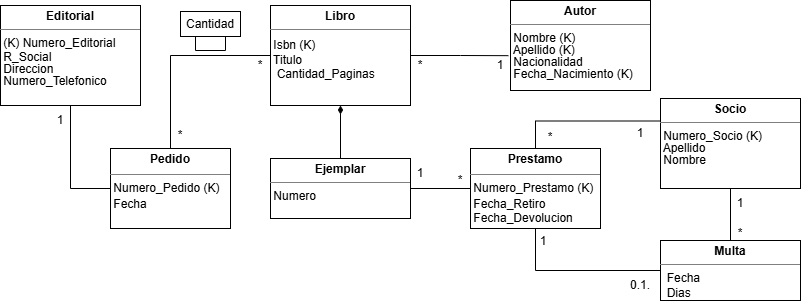

The diagram above was exported from draw.io. Its source (the exported page's mxGraphModel, read from the mxfile embedded in the PNG):
<mxGraphModel dx="1670" dy="345" grid="1" gridSize="10" guides="1" tooltips="1" connect="1" arrows="1" fold="1" page="1" pageScale="1" pageWidth="827" pageHeight="1169" math="0" shadow="0">
  <root>
    <mxCell id="0" />
    <mxCell id="1" parent="0" />
    <mxCell id="Un0u9vTyYR9wJr1xzht8-11" edge="1" parent="1" source="Un0u9vTyYR9wJr1xzht8-1" style="edgeStyle=orthogonalEdgeStyle;rounded=0;orthogonalLoop=1;jettySize=auto;html=1;exitX=0.5;exitY=1;exitDx=0;exitDy=0;entryX=0;entryY=0.5;entryDx=0;entryDy=0;endArrow=none;endFill=0;" target="Un0u9vTyYR9wJr1xzht8-9">
      <mxGeometry relative="1" as="geometry" />
    </mxCell>
    <mxCell id="Un0u9vTyYR9wJr1xzht8-1" parent="1" style="verticalAlign=top;align=left;overflow=fill;html=1;whiteSpace=wrap;" value="&lt;p style=&quot;margin:0px;margin-top:4px;text-align:center;&quot;&gt;&lt;b&gt;Editorial&lt;/b&gt;&lt;/p&gt;&lt;hr size=&quot;1&quot; style=&quot;border-style:solid;&quot;&gt;&lt;div style=&quot;height:2px;&quot;&gt;&amp;nbsp;(K) Numero_Editorial&lt;/div&gt;&lt;div style=&quot;height:2px;&quot;&gt;&lt;br&gt;&lt;/div&gt;&lt;div style=&quot;height:2px;&quot;&gt;&lt;br&gt;&lt;/div&gt;&lt;div style=&quot;height:2px;&quot;&gt;&lt;/div&gt;&lt;div style=&quot;height:2px;&quot;&gt;&lt;br&gt;&lt;/div&gt;&lt;div style=&quot;height:2px;&quot;&gt;&lt;span style=&quot;white-space: pre;&quot;&gt;&#09;&lt;/span&gt;&lt;br&gt;&lt;/div&gt;&lt;div style=&quot;height:2px;&quot;&gt;&lt;br&gt;&lt;/div&gt;&lt;div style=&quot;height:2px;&quot;&gt;&amp;nbsp;R_Social&lt;span style=&quot;white-space: pre; background-color: transparent; color: light-dark(rgb(0, 0, 0), rgb(255, 255, 255));&quot;&gt; &lt;/span&gt;&lt;span style=&quot;white-space: pre; background-color: transparent; color: light-dark(rgb(0, 0, 0), rgb(255, 255, 255));&quot;&gt;&#09;&lt;/span&gt;&lt;span style=&quot;white-space: pre; background-color: transparent; color: light-dark(rgb(0, 0, 0), rgb(255, 255, 255));&quot;&gt;&#09;&lt;/span&gt;&lt;span style=&quot;white-space: pre; background-color: transparent; color: light-dark(rgb(0, 0, 0), rgb(255, 255, 255));&quot;&gt;&#09;&lt;/span&gt;&lt;span style=&quot;white-space: pre; background-color: transparent; color: light-dark(rgb(0, 0, 0), rgb(255, 255, 255));&quot;&gt;&#09;&lt;/span&gt;&lt;span style=&quot;white-space: pre; background-color: transparent; color: light-dark(rgb(0, 0, 0), rgb(255, 255, 255));&quot;&gt;&#09;&lt;/span&gt;&lt;span style=&quot;white-space: pre; background-color: transparent; color: light-dark(rgb(0, 0, 0), rgb(255, 255, 255));&quot;&gt;&#09;&lt;/span&gt;&lt;span style=&quot;white-space: pre; background-color: transparent; color: light-dark(rgb(0, 0, 0), rgb(255, 255, 255));&quot;&gt;&#09;&lt;/span&gt;&lt;span style=&quot;white-space: pre; background-color: transparent; color: light-dark(rgb(0, 0, 0), rgb(255, 255, 255));&quot;&gt;&#09;&lt;/span&gt;&lt;span style=&quot;white-space: pre; background-color: transparent; color: light-dark(rgb(0, 0, 0), rgb(255, 255, 255));&quot;&gt;&#09;&lt;/span&gt;&lt;/div&gt;&lt;div style=&quot;height:2px;&quot;&gt;&lt;br&gt;&lt;/div&gt;&lt;div style=&quot;height:2px;&quot;&gt;&lt;br&gt;&lt;/div&gt;&lt;div style=&quot;height:2px;&quot;&gt;&lt;br&gt;&lt;/div&gt;&lt;div style=&quot;height:2px;&quot;&gt;&lt;br&gt;&lt;/div&gt;&lt;div style=&quot;height:2px;&quot;&gt;&lt;br&gt;&lt;/div&gt;&lt;div style=&quot;height:2px;&quot;&gt;&amp;nbsp;Direccion&lt;/div&gt;&lt;div style=&quot;height:2px;&quot;&gt;&lt;br&gt;&lt;/div&gt;&lt;div style=&quot;height:2px;&quot;&gt;&lt;br&gt;&lt;/div&gt;&lt;div style=&quot;height:2px;&quot;&gt;&lt;br&gt;&lt;/div&gt;&lt;div style=&quot;height:2px;&quot;&gt;&lt;br&gt;&lt;/div&gt;&lt;div style=&quot;height:2px;&quot;&gt;&lt;br&gt;&lt;/div&gt;&lt;div style=&quot;height:2px;&quot;&gt;&amp;nbsp;Numero_Telefonico&lt;/div&gt;" vertex="1">
      <mxGeometry height="100" width="140" x="-90" y="65" as="geometry" />
    </mxCell>
    <mxCell id="Un0u9vTyYR9wJr1xzht8-2" parent="1" style="verticalAlign=top;align=left;overflow=fill;html=1;whiteSpace=wrap;" value="&lt;p style=&quot;margin:0px;margin-top:4px;text-align:center;&quot;&gt;&lt;b&gt;Libro&lt;/b&gt;&lt;/p&gt;&lt;hr size=&quot;1&quot; style=&quot;border-style:solid;&quot;&gt;&lt;div style=&quot;height:2px;&quot;&gt;&lt;/div&gt;&amp;nbsp;Isbn (K)&lt;div&gt;&amp;nbsp;Titulo&lt;/div&gt;&lt;div&gt;&amp;nbsp; Cantidad_Paginas&lt;/div&gt;" vertex="1">
      <mxGeometry height="100" width="140" x="180" y="65" as="geometry" />
    </mxCell>
    <mxCell id="Un0u9vTyYR9wJr1xzht8-3" parent="1" style="verticalAlign=top;align=left;overflow=fill;html=1;whiteSpace=wrap;" value="&lt;p style=&quot;margin:0px;margin-top:4px;text-align:center;&quot;&gt;&lt;b&gt;Autor&lt;/b&gt;&lt;/p&gt;&lt;hr size=&quot;1&quot; style=&quot;border-style:solid;&quot;&gt;&lt;div style=&quot;height:2px;&quot;&gt;&amp;nbsp;Nombre (K)&lt;/div&gt;&lt;div style=&quot;height:2px;&quot;&gt;&lt;br&gt;&lt;/div&gt;&lt;div style=&quot;height:2px;&quot;&gt;&lt;br&gt;&lt;/div&gt;&lt;div style=&quot;height:2px;&quot;&gt;&lt;br&gt;&lt;/div&gt;&lt;div style=&quot;height:2px;&quot;&gt;&amp;nbsp;&lt;/div&gt;&lt;div style=&quot;height:2px;&quot;&gt;&lt;span style=&quot;background-color: transparent; color: light-dark(rgb(0, 0, 0), rgb(255, 255, 255));&quot;&gt;&amp;nbsp;&lt;/span&gt;&lt;/div&gt;&lt;div style=&quot;height:2px;&quot;&gt;&lt;span style=&quot;background-color: transparent; color: light-dark(rgb(0, 0, 0), rgb(255, 255, 255));&quot;&gt;&amp;nbsp;Apellido (K)&lt;/span&gt;&lt;/div&gt;&lt;div style=&quot;height:2px;&quot;&gt;&lt;span style=&quot;background-color: transparent; color: light-dark(rgb(0, 0, 0), rgb(255, 255, 255));&quot;&gt;&lt;br&gt;&lt;/span&gt;&lt;/div&gt;&lt;div style=&quot;height:2px;&quot;&gt;&lt;span style=&quot;background-color: transparent; color: light-dark(rgb(0, 0, 0), rgb(255, 255, 255));&quot;&gt;&lt;br&gt;&lt;/span&gt;&lt;/div&gt;&lt;div style=&quot;height:2px;&quot;&gt;&lt;span style=&quot;background-color: transparent; color: light-dark(rgb(0, 0, 0), rgb(255, 255, 255));&quot;&gt;&lt;br&gt;&lt;/span&gt;&lt;/div&gt;&lt;div style=&quot;height:2px;&quot;&gt;&lt;span style=&quot;background-color: transparent; color: light-dark(rgb(0, 0, 0), rgb(255, 255, 255));&quot;&gt;&lt;br&gt;&lt;/span&gt;&lt;/div&gt;&lt;div style=&quot;height:2px;&quot;&gt;&lt;span style=&quot;background-color: transparent; color: light-dark(rgb(0, 0, 0), rgb(255, 255, 255));&quot;&gt;&lt;br&gt;&lt;/span&gt;&lt;/div&gt;&lt;div style=&quot;height:2px;&quot;&gt;&lt;span style=&quot;background-color: transparent; color: light-dark(rgb(0, 0, 0), rgb(255, 255, 255));&quot;&gt;&amp;nbsp;Nacionalidad&lt;/span&gt;&lt;/div&gt;&lt;div style=&quot;height:2px;&quot;&gt;&lt;br&gt;&lt;/div&gt;&lt;div style=&quot;height:2px;&quot;&gt;&lt;br&gt;&lt;/div&gt;&lt;div style=&quot;height:2px;&quot;&gt;&lt;br&gt;&lt;/div&gt;&lt;div style=&quot;height:2px;&quot;&gt;&lt;br&gt;&lt;/div&gt;&lt;div style=&quot;height:2px;&quot;&gt;&lt;br&gt;&lt;/div&gt;&lt;div style=&quot;height:2px;&quot;&gt;&amp;nbsp;Fecha_Nacimiento (K)&lt;/div&gt;" vertex="1">
      <mxGeometry height="90" width="140" x="420" y="60" as="geometry" />
    </mxCell>
    <mxCell id="Un0u9vTyYR9wJr1xzht8-32" edge="1" parent="1" source="Un0u9vTyYR9wJr1xzht8-4" style="edgeStyle=orthogonalEdgeStyle;rounded=0;orthogonalLoop=1;jettySize=auto;html=1;exitX=0.5;exitY=1;exitDx=0;exitDy=0;entryX=0.5;entryY=0;entryDx=0;entryDy=0;endArrow=none;endFill=0;" target="Un0u9vTyYR9wJr1xzht8-6">
      <mxGeometry relative="1" as="geometry" />
    </mxCell>
    <mxCell id="Un0u9vTyYR9wJr1xzht8-4" parent="1" style="verticalAlign=top;align=left;overflow=fill;html=1;whiteSpace=wrap;" value="&lt;p style=&quot;margin:0px;margin-top:4px;text-align:center;&quot;&gt;&lt;b&gt;Socio&lt;/b&gt;&lt;/p&gt;&lt;hr size=&quot;1&quot; style=&quot;border-style:solid;&quot;&gt;&lt;div style=&quot;height:2px;&quot;&gt;&amp;nbsp;Numero_Socio (K)&lt;br&gt;&lt;/div&gt;&lt;div style=&quot;height:2px;&quot;&gt;&lt;br&gt;&lt;/div&gt;&lt;div style=&quot;height:2px;&quot;&gt;&lt;br&gt;&lt;/div&gt;&lt;div style=&quot;height:2px;&quot;&gt;&lt;br&gt;&lt;/div&gt;&lt;div style=&quot;height:2px;&quot;&gt;&lt;br&gt;&lt;/div&gt;&lt;div style=&quot;height:2px;&quot;&gt;&lt;br&gt;&lt;/div&gt;&lt;div style=&quot;height:2px;&quot;&gt;&amp;nbsp;Apellido&lt;/div&gt;&lt;div style=&quot;height:2px;&quot;&gt;&lt;br&gt;&lt;/div&gt;&lt;div style=&quot;height:2px;&quot;&gt;&lt;br&gt;&lt;/div&gt;&lt;div style=&quot;height:2px;&quot;&gt;&lt;br&gt;&lt;/div&gt;&lt;div style=&quot;height:2px;&quot;&gt;&lt;br&gt;&lt;/div&gt;&lt;div style=&quot;height:2px;&quot;&gt;&lt;br&gt;&lt;/div&gt;&lt;div style=&quot;height:2px;&quot;&gt;&amp;nbsp;Nombre&lt;/div&gt;" vertex="1">
      <mxGeometry height="90" width="140" x="570" y="158" as="geometry" />
    </mxCell>
    <mxCell id="Un0u9vTyYR9wJr1xzht8-8" edge="1" parent="1" source="Un0u9vTyYR9wJr1xzht8-5" style="edgeStyle=orthogonalEdgeStyle;rounded=0;orthogonalLoop=1;jettySize=auto;html=1;exitX=0.5;exitY=0;exitDx=0;exitDy=0;entryX=0.5;entryY=1;entryDx=0;entryDy=0;endArrow=diamondThin;endFill=1;" target="Un0u9vTyYR9wJr1xzht8-2">
      <mxGeometry relative="1" as="geometry" />
    </mxCell>
    <mxCell id="Un0u9vTyYR9wJr1xzht8-5" parent="1" style="verticalAlign=top;align=left;overflow=fill;html=1;whiteSpace=wrap;" value="&lt;p style=&quot;margin:0px;margin-top:4px;text-align:center;&quot;&gt;&lt;b&gt;Ejemplar&lt;/b&gt;&lt;/p&gt;&lt;hr size=&quot;1&quot; style=&quot;border-style:solid;&quot;&gt;&lt;div style=&quot;height:2px;&quot;&gt;&amp;nbsp;Numero&lt;/div&gt;" vertex="1">
      <mxGeometry height="60" width="140" x="180" y="218" as="geometry" />
    </mxCell>
    <mxCell id="Un0u9vTyYR9wJr1xzht8-36" edge="1" parent="1" source="Un0u9vTyYR9wJr1xzht8-6" style="edgeStyle=orthogonalEdgeStyle;rounded=0;orthogonalLoop=1;jettySize=auto;html=1;exitX=0;exitY=0.5;exitDx=0;exitDy=0;entryX=0.5;entryY=1;entryDx=0;entryDy=0;endArrow=none;endFill=0;" target="Un0u9vTyYR9wJr1xzht8-23">
      <mxGeometry relative="1" as="geometry" />
    </mxCell>
    <mxCell id="Un0u9vTyYR9wJr1xzht8-6" parent="1" style="verticalAlign=top;align=left;overflow=fill;html=1;whiteSpace=wrap;" value="&lt;p style=&quot;margin:0px;margin-top:4px;text-align:center;&quot;&gt;&lt;b&gt;Multa&lt;/b&gt;&lt;/p&gt;&lt;hr size=&quot;1&quot; style=&quot;border-style:solid;&quot;&gt;&amp;nbsp; Fecha&lt;div&gt;&lt;span style=&quot;background-color: transparent; color: light-dark(rgb(0, 0, 0), rgb(255, 255, 255));&quot;&gt;&amp;nbsp; Dias&lt;/span&gt;&lt;/div&gt;" vertex="1">
      <mxGeometry height="60" width="140" x="570" y="300" as="geometry" />
    </mxCell>
    <mxCell id="Un0u9vTyYR9wJr1xzht8-31" edge="1" parent="1" source="Un0u9vTyYR9wJr1xzht8-9" style="edgeStyle=orthogonalEdgeStyle;rounded=0;orthogonalLoop=1;jettySize=auto;html=1;exitX=0.5;exitY=0;exitDx=0;exitDy=0;entryX=0;entryY=0.5;entryDx=0;entryDy=0;endArrow=none;endFill=0;" target="Un0u9vTyYR9wJr1xzht8-2">
      <mxGeometry relative="1" as="geometry" />
    </mxCell>
    <mxCell id="Un0u9vTyYR9wJr1xzht8-9" parent="1" style="verticalAlign=top;align=left;overflow=fill;html=1;whiteSpace=wrap;" value="&lt;p style=&quot;margin:0px;margin-top:4px;text-align:center;&quot;&gt;&lt;b&gt;Pedido&lt;/b&gt;&lt;/p&gt;&lt;div style=&quot;height:2px;&quot;&gt;&lt;br&gt;&lt;/div&gt;&lt;hr size=&quot;1&quot; style=&quot;border-style:solid;&quot;&gt;&lt;div style=&quot;height:2px;&quot;&gt;&amp;nbsp;Numero_Pedido (K)&lt;/div&gt;&lt;div style=&quot;height:2px;&quot;&gt;&lt;br&gt;&lt;/div&gt;&lt;div style=&quot;height:2px;&quot;&gt;&lt;br&gt;&lt;/div&gt;&lt;div style=&quot;height:2px;&quot;&gt;&lt;br&gt;&lt;/div&gt;&lt;div style=&quot;height:2px;&quot;&gt;&lt;br&gt;&lt;/div&gt;&lt;div style=&quot;height:2px;&quot;&gt;&lt;br&gt;&lt;/div&gt;&lt;div style=&quot;height:2px;&quot;&gt;&amp;nbsp;&lt;/div&gt;&lt;div style=&quot;height:2px;&quot;&gt;&amp;nbsp;&lt;/div&gt;&lt;div style=&quot;height:2px;&quot;&gt;&amp;nbsp;Fecha&lt;/div&gt;" vertex="1">
      <mxGeometry height="80" width="120" x="20" y="208" as="geometry" />
    </mxCell>
    <mxCell id="Un0u9vTyYR9wJr1xzht8-13" parent="1" style="text;html=1;whiteSpace=wrap;strokeColor=none;fillColor=none;align=center;verticalAlign=middle;rounded=0;" value="*" vertex="1">
      <mxGeometry height="30" width="60" x="60" y="180" as="geometry" />
    </mxCell>
    <mxCell id="Un0u9vTyYR9wJr1xzht8-14" parent="1" style="text;html=1;whiteSpace=wrap;strokeColor=none;fillColor=none;align=center;verticalAlign=middle;rounded=0;" value="*" vertex="1">
      <mxGeometry height="30" width="60" x="140" y="110" as="geometry" />
    </mxCell>
    <mxCell id="Un0u9vTyYR9wJr1xzht8-15" parent="1" style="text;html=1;whiteSpace=wrap;strokeColor=none;fillColor=none;align=center;verticalAlign=middle;rounded=0;" value="1" vertex="1">
      <mxGeometry height="30" width="60" x="-60" y="165" as="geometry" />
    </mxCell>
    <mxCell id="Un0u9vTyYR9wJr1xzht8-16" parent="1" style="html=1;whiteSpace=wrap;" value="Cantidad" vertex="1">
      <mxGeometry height="25" width="60" x="90" y="71" as="geometry" />
    </mxCell>
    <mxCell id="Un0u9vTyYR9wJr1xzht8-19" edge="1" parent="1" source="Un0u9vTyYR9wJr1xzht8-2" style="edgeStyle=orthogonalEdgeStyle;rounded=0;orthogonalLoop=1;jettySize=auto;html=1;exitX=1;exitY=0.5;exitDx=0;exitDy=0;entryX=-0.015;entryY=0.613;entryDx=0;entryDy=0;entryPerimeter=0;endArrow=none;endFill=0;" target="Un0u9vTyYR9wJr1xzht8-3">
      <mxGeometry relative="1" as="geometry" />
    </mxCell>
    <mxCell id="Un0u9vTyYR9wJr1xzht8-20" edge="1" parent="1" source="Un0u9vTyYR9wJr1xzht8-16" style="edgeStyle=orthogonalEdgeStyle;rounded=0;orthogonalLoop=1;jettySize=auto;html=1;innerLoopWaypoints=1;exitX=0.25;exitY=1;exitDx=0;exitDy=0;entryX=0.75;entryY=1;entryDx=0;entryDy=0;endArrow=none;endFill=0;" target="Un0u9vTyYR9wJr1xzht8-16">
      <mxGeometry relative="1" as="geometry">
        <Array as="points">
          <mxPoint x="105" y="110" />
          <mxPoint x="135" y="110" />
        </Array>
      </mxGeometry>
    </mxCell>
    <mxCell id="Un0u9vTyYR9wJr1xzht8-21" parent="1" style="text;html=1;whiteSpace=wrap;strokeColor=none;fillColor=none;align=center;verticalAlign=middle;rounded=0;" value="*" vertex="1">
      <mxGeometry height="30" width="60" x="300" y="110" as="geometry" />
    </mxCell>
    <mxCell id="Un0u9vTyYR9wJr1xzht8-22" parent="1" style="text;html=1;whiteSpace=wrap;strokeColor=none;fillColor=none;align=center;verticalAlign=middle;rounded=0;" value="1" vertex="1">
      <mxGeometry height="30" width="60" x="380" y="110" as="geometry" />
    </mxCell>
    <mxCell id="Un0u9vTyYR9wJr1xzht8-24" edge="1" parent="1" source="Un0u9vTyYR9wJr1xzht8-23" style="edgeStyle=orthogonalEdgeStyle;rounded=0;orthogonalLoop=1;jettySize=auto;html=1;exitX=0.5;exitY=0;exitDx=0;exitDy=0;entryX=0;entryY=0.25;entryDx=0;entryDy=0;endArrow=none;endFill=0;" target="Un0u9vTyYR9wJr1xzht8-4">
      <mxGeometry relative="1" as="geometry" />
    </mxCell>
    <mxCell id="Un0u9vTyYR9wJr1xzht8-27" edge="1" parent="1" source="Un0u9vTyYR9wJr1xzht8-23" style="edgeStyle=orthogonalEdgeStyle;rounded=0;orthogonalLoop=1;jettySize=auto;html=1;exitX=0;exitY=0.5;exitDx=0;exitDy=0;entryX=1;entryY=0.5;entryDx=0;entryDy=0;endArrow=none;endFill=0;" target="Un0u9vTyYR9wJr1xzht8-5">
      <mxGeometry relative="1" as="geometry" />
    </mxCell>
    <mxCell id="Un0u9vTyYR9wJr1xzht8-23" parent="1" style="verticalAlign=top;align=left;overflow=fill;html=1;whiteSpace=wrap;" value="&lt;p style=&quot;margin:0px;margin-top:4px;text-align:center;&quot;&gt;&lt;b&gt;Prestamo&lt;/b&gt;&lt;/p&gt;&lt;div style=&quot;height:2px;&quot;&gt;&lt;br&gt;&lt;/div&gt;&lt;hr size=&quot;1&quot; style=&quot;border-style:solid;&quot;&gt;&lt;div style=&quot;height:2px;&quot;&gt;&amp;nbsp;Numero_Prestamo (K)&lt;/div&gt;&lt;div style=&quot;height:2px;&quot;&gt;&lt;br&gt;&lt;/div&gt;&lt;div style=&quot;height:2px;&quot;&gt;&lt;br&gt;&lt;/div&gt;&lt;div style=&quot;height:2px;&quot;&gt;&lt;br&gt;&lt;/div&gt;&lt;div style=&quot;height:2px;&quot;&gt;&lt;br&gt;&lt;/div&gt;&lt;div style=&quot;height:2px;&quot;&gt;&lt;br&gt;&lt;/div&gt;&lt;div style=&quot;height:2px;&quot;&gt;&amp;nbsp;&lt;/div&gt;&lt;div style=&quot;height:2px;&quot;&gt;&amp;nbsp;&lt;/div&gt;&lt;div style=&quot;height:2px;&quot;&gt;&amp;nbsp;Fecha_Retiro&lt;/div&gt;&lt;div style=&quot;height:2px;&quot;&gt;&lt;br&gt;&lt;/div&gt;&lt;div style=&quot;height:2px;&quot;&gt;&lt;br&gt;&lt;/div&gt;&lt;div style=&quot;height:2px;&quot;&gt;&lt;br&gt;&lt;/div&gt;&lt;div style=&quot;height:2px;&quot;&gt;&lt;br&gt;&lt;/div&gt;&lt;div style=&quot;height:2px;&quot;&gt;&lt;br&gt;&lt;/div&gt;&lt;div style=&quot;height:2px;&quot;&gt;&lt;br&gt;&lt;/div&gt;&lt;div style=&quot;height:2px;&quot;&gt;&amp;nbsp;Fecha_Devolucion&lt;/div&gt;" vertex="1">
      <mxGeometry height="80" width="130" x="380" y="208" as="geometry" />
    </mxCell>
    <mxCell id="Un0u9vTyYR9wJr1xzht8-25" parent="1" style="text;html=1;whiteSpace=wrap;strokeColor=none;fillColor=none;align=center;verticalAlign=middle;rounded=0;" value="*" vertex="1">
      <mxGeometry height="30" width="60" x="430" y="182" as="geometry" />
    </mxCell>
    <mxCell id="Un0u9vTyYR9wJr1xzht8-26" parent="1" style="text;html=1;whiteSpace=wrap;strokeColor=none;fillColor=none;align=center;verticalAlign=middle;rounded=0;" value="1" vertex="1">
      <mxGeometry height="25" width="60" x="520" y="180" as="geometry" />
    </mxCell>
    <mxCell id="Un0u9vTyYR9wJr1xzht8-28" parent="1" style="text;html=1;whiteSpace=wrap;strokeColor=none;fillColor=none;align=center;verticalAlign=middle;rounded=0;" value="*" vertex="1">
      <mxGeometry height="30" width="60" x="340" y="225" as="geometry" />
    </mxCell>
    <mxCell id="Un0u9vTyYR9wJr1xzht8-29" parent="1" style="text;html=1;whiteSpace=wrap;strokeColor=none;fillColor=none;align=center;verticalAlign=middle;rounded=0;" value="1" vertex="1">
      <mxGeometry height="30" width="60" x="300" y="218" as="geometry" />
    </mxCell>
    <mxCell id="Un0u9vTyYR9wJr1xzht8-33" parent="1" style="text;html=1;whiteSpace=wrap;strokeColor=none;fillColor=none;align=center;verticalAlign=middle;rounded=0;" value="*" vertex="1">
      <mxGeometry height="30" width="60" x="620" y="278" as="geometry" />
    </mxCell>
    <mxCell id="Un0u9vTyYR9wJr1xzht8-35" parent="1" style="text;html=1;whiteSpace=wrap;strokeColor=none;fillColor=none;align=center;verticalAlign=middle;rounded=0;" value="1" vertex="1">
      <mxGeometry height="30" width="60" x="620" y="248" as="geometry" />
    </mxCell>
    <mxCell id="Un0u9vTyYR9wJr1xzht8-37" parent="1" style="text;html=1;whiteSpace=wrap;strokeColor=none;fillColor=none;align=center;verticalAlign=middle;rounded=0;" value="1" vertex="1">
      <mxGeometry height="30" width="60" x="423" y="286" as="geometry" />
    </mxCell>
    <mxCell id="Un0u9vTyYR9wJr1xzht8-39" parent="1" style="text;html=1;whiteSpace=wrap;strokeColor=none;fillColor=none;align=center;verticalAlign=middle;rounded=0;" value="0.1." vertex="1">
      <mxGeometry height="30" width="60" x="520" y="330" as="geometry" />
    </mxCell>
  </root>
</mxGraphModel>